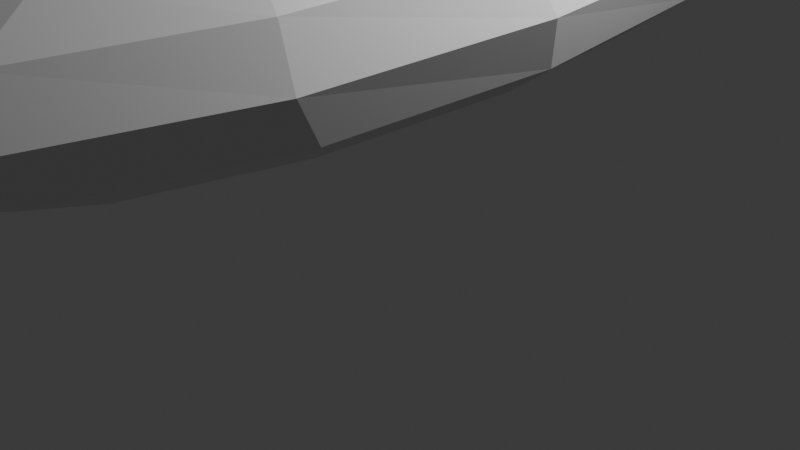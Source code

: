 # Source: rock_12.blend  (saved by Blender 5.1.29; exported with 4.5.12 LTS)
import bpy
from mathutils import Matrix  # noqa: F401  (used for matrix-valued properties, if any)

bpy.ops.wm.read_factory_settings(use_empty=True)
scene = bpy.context.scene
scene.name = 'Scene'

# ---- collections
col_collection = bpy.data.collections.new('Collection'); scene.collection.children.link(col_collection)

# ---- materials (node trees are filled in below, after node groups)
mat_material = bpy.data.materials.new('Material')
mat_material.alpha_threshold = 0.0
mat_material.use_backface_culling_lightprobe_volume = False
mat_material.roughness = 0.5
mat_material.line_color = (0.0, 0.0, 0.0, 1.0)

# ---- material node trees
mat_material.use_nodes = True; mat_material.node_tree.nodes.clear()
_N = mat_material.node_tree.nodes; _L = mat_material.node_tree.links
n0 = _N.new('ShaderNodeOutputMaterial'); n0.name = 'Material Output'; n0.location = (200, 100)
n1 = _N.new('ShaderNodeBsdfPrincipled'); n1.name = 'Principled BSDF'; n1.location = (-200, 100)
_L.new(n1.outputs[0], n0.inputs[0])
n0.is_active_output = True

# ---- world
world_world = bpy.data.worlds.new('World'); scene.world = world_world
world_world.use_nodes = True; world_world.node_tree.nodes.clear()
_N = world_world.node_tree.nodes; _L = world_world.node_tree.links
n0 = _N.new('ShaderNodeOutputWorld'); n0.name = 'World Output'; n0.location = (200, 100)
n1 = _N.new('ShaderNodeBackground'); n1.name = 'Background'; n1.location = (-200, 100)
n1.inputs[0].default_value = (0.05088, 0.05088, 0.05088, 1.0)
_L.new(n1.outputs[0], n0.inputs[0])
n0.is_active_output = True
world_world.color = (0.05088, 0.05088, 0.05088)
world_world.sun_shadow_jitter_overblur = 0.0

# ---- cameras
cam_camera = bpy.data.cameras.new('Camera')
cam_camera.clip_end = 100.0
cam_camera.ortho_scale = 7.314

# ---- lights
light_light = bpy.data.lights.new('Light', 'POINT')
light_light.energy = 1000.0
light_light.shadow_soft_size = 0.1

# ---- meshes
me_cube = bpy.data.meshes.new('Cube')
me_cube.from_pydata([(1.319, 0.9123, 0.6027), (1.414, 0.9174, -1.76), (1.695, -1.265, -0.7442), (1.241, -1.105, -1.76), (-0.9273, 0.8799, 0.5847), (-1.292, 0.7809, -1.189), (-1.4, -1.044, 0.868), (-0.7342, -1.082, -1.397)], [], [(0, 4, 6, 2), (3, 2, 6, 7), (7, 6, 4, 5), (5, 1, 3, 7), (1, 0, 2, 3), (5, 4, 0, 1)])
_uv = me_cube.uv_layers.new(name='UVMap')
_uv.uv.foreach_set('vector', [0.625, 0.5, 0.875, 0.5, 0.875, 0.75, 0.625, 0.75, 0.375, 0.75, 0.625, 0.75, 0.625, 1.0, 0.375, 1.0, 0.375, 0.0, 0.625, 0.0, 0.625, 0.25, 0.375, 0.25, 0.125, 0.5, 0.375, 0.5, 0.375, 0.75, 0.125, 0.75, 0.375, 0.5, 0.625, 0.5, 0.625, 0.75, 0.375, 0.75, 0.375, 0.25, 0.625, 0.25, 0.625, 0.5, 0.375, 0.5])
me_cube.materials.append(mat_material)
me_cube.use_mirror_vertex_groups = False
me_cube.update()

# ---- objects
ob_cube = bpy.data.objects.new('Cube', me_cube)
ob_light = bpy.data.objects.new('Light', light_light)
ob_camera = bpy.data.objects.new('Camera', cam_camera)

# ---- transforms, parenting, visibility, modifiers, constraints
ob_cube.location = (0.0, 0.0, 3.531)
ob_cube.scale = (1.3, 4.318, 1.0)
ob_cube.lock_rotations_4d = False
ob_cube.empty_display_type = 'ARROWS'
ob_cube.lineart.crease_threshold = 0.0
_m = ob_cube.modifiers.new('Subdivision', 'SUBSURF')
_m.levels = 2
_m = ob_cube.modifiers.new('Displace', 'DISPLACE')
ob_light.location = (4.076, 1.005, 5.904)
ob_light.rotation_euler = (0.6503, 0.05522, 1.866)
ob_light.lock_rotations_4d = False
ob_light.empty_display_type = 'ARROWS'
ob_light.color = (0.0, 0.0, 0.0, 0.0)
ob_light.lineart.crease_threshold = 0.0
ob_camera.location = (7.359, -6.926, 4.958)
ob_camera.rotation_euler = (1.109, 0.0, 0.8149)
ob_camera.lock_rotations_4d = False
ob_camera.empty_display_type = 'ARROWS'
ob_camera.color = (0.0, 0.0, 0.0, 0.0)
ob_camera.display_type = 'WIRE'
ob_camera.lineart.crease_threshold = 0.0

# ---- collection membership
col_collection.objects.link(ob_cube)
col_collection.objects.link(ob_light)
col_collection.objects.link(ob_camera)

# ---- scene / render settings (as saved in the file)
scene.camera = ob_camera
scene.frame_start = 1; scene.frame_end = 250; scene.frame_set(1)
scene.render.engine = 'BLENDER_EEVEE_NEXT'
scene.render.bake_bias = 0.0
scene.render.bake_samples = 0
scene.cycles.sampling_pattern = 'TABULATED_SOBOL'
scene.eevee.use_volume_custom_range = False
bpy.context.view_layer.update()
